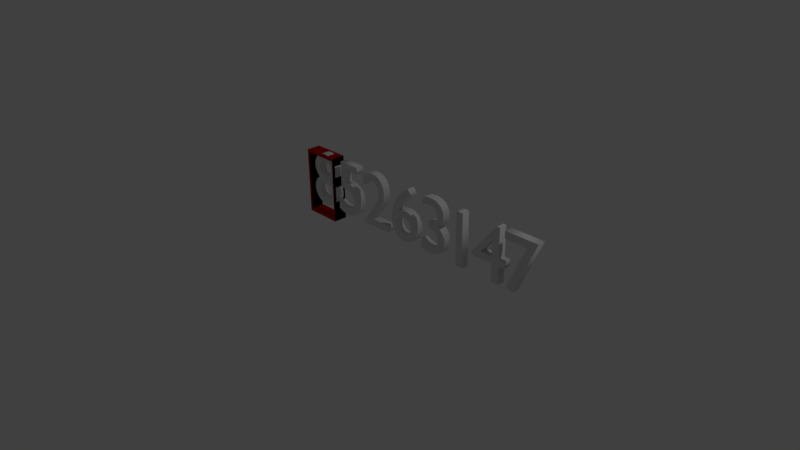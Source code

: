 # Source: selection_sort.blend  (saved by Blender 2.77.0; exported with 4.5.12 LTS)
import bpy
from mathutils import Matrix  # noqa: F401  (used for matrix-valued properties, if any)

bpy.ops.wm.read_factory_settings(use_empty=True)
scene = bpy.context.scene
scene.name = 'Scene'

# ---- collections
col_collection_1 = bpy.data.collections.new('Collection 1'); scene.collection.children.link(col_collection_1)

# ---- materials (node trees are filled in below, after node groups)
mat_material_001 = bpy.data.materials.new('Material.001')
mat_material_001.alpha_threshold = 0.0
mat_material_001.use_transparent_shadow = False
mat_material_001.diffuse_color = (0.8, 0.007605, 0.004904, 1.0)
mat_material_001.roughness = 0.5
mat_material_000 = bpy.data.materials.new('Material.000')
mat_material_000.alpha_threshold = 0.0
mat_material_000.use_transparent_shadow = False
mat_material_000.diffuse_color = (0.8, 0.007605, 0.004904, 1.0)
mat_material_000.roughness = 0.5
mat_material_002 = bpy.data.materials.new('Material.002')
mat_material_002.alpha_threshold = 0.0
mat_material_002.use_transparent_shadow = False
mat_material_002.diffuse_color = (0.8, 0.007605, 0.004904, 1.0)
mat_material_002.roughness = 0.5
mat_material_003 = bpy.data.materials.new('Material.003')
mat_material_003.alpha_threshold = 0.0
mat_material_003.use_transparent_shadow = False
mat_material_003.diffuse_color = (0.8, 0.007605, 0.004904, 1.0)
mat_material_003.roughness = 0.5
mat_material_004 = bpy.data.materials.new('Material.004')
mat_material_004.alpha_threshold = 0.0
mat_material_004.use_transparent_shadow = False
mat_material_004.diffuse_color = (0.8, 0.007605, 0.004904, 1.0)
mat_material_004.roughness = 0.5
mat_material_005 = bpy.data.materials.new('Material.005')
mat_material_005.alpha_threshold = 0.0
mat_material_005.use_transparent_shadow = False
mat_material_005.diffuse_color = (0.8, 0.007605, 0.004904, 1.0)
mat_material_005.roughness = 0.5
mat_material_006 = bpy.data.materials.new('Material.006')
mat_material_006.alpha_threshold = 0.0
mat_material_006.use_transparent_shadow = False
mat_material_006.diffuse_color = (0.8, 0.007605, 0.004904, 1.0)
mat_material_006.roughness = 0.5
mat_material_007 = bpy.data.materials.new('Material.007')
mat_material_007.alpha_threshold = 0.0
mat_material_007.use_transparent_shadow = False
mat_material_007.diffuse_color = (0.8, 0.007605, 0.004904, 1.0)
mat_material_007.roughness = 0.5

# ---- material node trees

# ---- world
world_world = bpy.data.worlds.new('World'); scene.world = world_world
world_world.color = (0.05088, 0.05088, 0.05088)
world_world.use_sun_shadow = False
world_world.sun_shadow_jitter_overblur = 0.0
world_world.cycles.sampling_method = 'MANUAL'

# ---- cameras
cam_camera = bpy.data.cameras.new('Camera')
cam_camera.clip_end = 100.0
cam_camera.lens = 35.0
cam_camera.sensor_width = 32.0
cam_camera.sensor_height = 18.0
cam_camera.ortho_scale = 7.314
cam_camera.dof.focus_distance = 0.0
cam_camera.dof.aperture_fstop = 128.0

# ---- lights
light_lamp = bpy.data.lights.new('Lamp', 'POINT')
light_lamp.transmission_factor = 0.0
light_lamp.cutoff_distance = 30.0
light_lamp.energy = 100.0
light_lamp.shadow_buffer_clip_start = 1.001
light_lamp.shadow_soft_size = 0.1
light_lamp.shadow_maximum_resolution = 0.006
light_lamp.use_absolute_resolution = True

# ---- meshes
me_cube_001 = bpy.data.meshes.new('Cube.001')
me_cube_001.from_pydata([(-1.0, -1.0, -1.0), (-1.0, -1.0, 1.0), (-1.0, 1.0, -1.0), (-1.0, 1.0, 1.0), (1.0, -1.0, -1.0), (1.0, -1.0, 1.0), (1.0, 1.0, -1.0), (1.0, 1.0, 1.0), (-0.9135, -0.9135, -0.9135), (-0.9135, -0.9135, 0.9135), (-0.9135, 0.9135, 0.9135), (-0.9135, 0.9135, -0.9135), (0.9135, 0.9135, 0.9135), (0.9135, 0.9135, -0.9135), (0.9135, -0.9135, 0.9135), (0.9135, -0.9135, -0.9135)], [], [(1, 0, 2, 3), (3, 2, 6, 7), (7, 6, 4, 5), (5, 4, 0, 1), (9, 10, 11, 8), (10, 12, 13, 11), (12, 14, 15, 13), (14, 9, 8, 15), (6, 2, 11, 13), (3, 7, 12, 10), (0, 4, 15, 8), (4, 6, 13, 15), (7, 5, 14, 12), (2, 0, 8, 11), (1, 3, 10, 9), (5, 1, 9, 14)])
me_cube_001.materials.append(mat_material_001)
me_cube_001.use_remesh_preserve_volume = False
me_cube_001.use_remesh_preserve_attributes = False
me_cube_001.use_mirror_vertex_groups = False
me_cube_001.update()
me_cube_000 = bpy.data.meshes.new('Cube.000')
me_cube_000.from_pydata([(-1.0, -1.0, -1.0), (-1.0, -1.0, 1.0), (-1.0, 1.0, -1.0), (-1.0, 1.0, 1.0), (1.0, -1.0, -1.0), (1.0, -1.0, 1.0), (1.0, 1.0, -1.0), (1.0, 1.0, 1.0), (-0.9135, -0.9135, -0.9135), (-0.9135, -0.9135, 0.9135), (-0.9135, 0.9135, 0.9135), (-0.9135, 0.9135, -0.9135), (0.9135, 0.9135, 0.9135), (0.9135, 0.9135, -0.9135), (0.9135, -0.9135, 0.9135), (0.9135, -0.9135, -0.9135)], [], [(1, 0, 2, 3), (3, 2, 6, 7), (7, 6, 4, 5), (5, 4, 0, 1), (9, 10, 11, 8), (10, 12, 13, 11), (12, 14, 15, 13), (14, 9, 8, 15), (6, 2, 11, 13), (3, 7, 12, 10), (0, 4, 15, 8), (4, 6, 13, 15), (7, 5, 14, 12), (2, 0, 8, 11), (1, 3, 10, 9), (5, 1, 9, 14)])
me_cube_000.materials.append(mat_material_000)
me_cube_000.use_remesh_preserve_volume = False
me_cube_000.use_remesh_preserve_attributes = False
me_cube_000.use_mirror_vertex_groups = False
me_cube_000.update()
me_cube_002 = bpy.data.meshes.new('Cube.002')
me_cube_002.from_pydata([(-1.0, -1.0, -1.0), (-1.0, -1.0, 1.0), (-1.0, 1.0, -1.0), (-1.0, 1.0, 1.0), (1.0, -1.0, -1.0), (1.0, -1.0, 1.0), (1.0, 1.0, -1.0), (1.0, 1.0, 1.0), (-0.9135, -0.9135, -0.9135), (-0.9135, -0.9135, 0.9135), (-0.9135, 0.9135, 0.9135), (-0.9135, 0.9135, -0.9135), (0.9135, 0.9135, 0.9135), (0.9135, 0.9135, -0.9135), (0.9135, -0.9135, 0.9135), (0.9135, -0.9135, -0.9135)], [], [(1, 0, 2, 3), (3, 2, 6, 7), (7, 6, 4, 5), (5, 4, 0, 1), (9, 10, 11, 8), (10, 12, 13, 11), (12, 14, 15, 13), (14, 9, 8, 15), (6, 2, 11, 13), (3, 7, 12, 10), (0, 4, 15, 8), (4, 6, 13, 15), (7, 5, 14, 12), (2, 0, 8, 11), (1, 3, 10, 9), (5, 1, 9, 14)])
me_cube_002.materials.append(mat_material_002)
me_cube_002.use_remesh_preserve_volume = False
me_cube_002.use_remesh_preserve_attributes = False
me_cube_002.use_mirror_vertex_groups = False
me_cube_002.update()
me_cube_003 = bpy.data.meshes.new('Cube.003')
me_cube_003.from_pydata([(-1.0, -1.0, -1.0), (-1.0, -1.0, 1.0), (-1.0, 1.0, -1.0), (-1.0, 1.0, 1.0), (1.0, -1.0, -1.0), (1.0, -1.0, 1.0), (1.0, 1.0, -1.0), (1.0, 1.0, 1.0), (-0.9135, -0.9135, -0.9135), (-0.9135, -0.9135, 0.9135), (-0.9135, 0.9135, 0.9135), (-0.9135, 0.9135, -0.9135), (0.9135, 0.9135, 0.9135), (0.9135, 0.9135, -0.9135), (0.9135, -0.9135, 0.9135), (0.9135, -0.9135, -0.9135)], [], [(1, 0, 2, 3), (3, 2, 6, 7), (7, 6, 4, 5), (5, 4, 0, 1), (9, 10, 11, 8), (10, 12, 13, 11), (12, 14, 15, 13), (14, 9, 8, 15), (6, 2, 11, 13), (3, 7, 12, 10), (0, 4, 15, 8), (4, 6, 13, 15), (7, 5, 14, 12), (2, 0, 8, 11), (1, 3, 10, 9), (5, 1, 9, 14)])
me_cube_003.materials.append(mat_material_003)
me_cube_003.use_remesh_preserve_volume = False
me_cube_003.use_remesh_preserve_attributes = False
me_cube_003.use_mirror_vertex_groups = False
me_cube_003.update()
me_cube_004 = bpy.data.meshes.new('Cube.004')
me_cube_004.from_pydata([(-1.0, -1.0, -1.0), (-1.0, -1.0, 1.0), (-1.0, 1.0, -1.0), (-1.0, 1.0, 1.0), (1.0, -1.0, -1.0), (1.0, -1.0, 1.0), (1.0, 1.0, -1.0), (1.0, 1.0, 1.0), (-0.9135, -0.9135, -0.9135), (-0.9135, -0.9135, 0.9135), (-0.9135, 0.9135, 0.9135), (-0.9135, 0.9135, -0.9135), (0.9135, 0.9135, 0.9135), (0.9135, 0.9135, -0.9135), (0.9135, -0.9135, 0.9135), (0.9135, -0.9135, -0.9135)], [], [(1, 0, 2, 3), (3, 2, 6, 7), (7, 6, 4, 5), (5, 4, 0, 1), (9, 10, 11, 8), (10, 12, 13, 11), (12, 14, 15, 13), (14, 9, 8, 15), (6, 2, 11, 13), (3, 7, 12, 10), (0, 4, 15, 8), (4, 6, 13, 15), (7, 5, 14, 12), (2, 0, 8, 11), (1, 3, 10, 9), (5, 1, 9, 14)])
me_cube_004.materials.append(mat_material_004)
me_cube_004.use_remesh_preserve_volume = False
me_cube_004.use_remesh_preserve_attributes = False
me_cube_004.use_mirror_vertex_groups = False
me_cube_004.update()
me_cube_005 = bpy.data.meshes.new('Cube.005')
me_cube_005.from_pydata([(-1.0, -1.0, -1.0), (-1.0, -1.0, 1.0), (-1.0, 1.0, -1.0), (-1.0, 1.0, 1.0), (1.0, -1.0, -1.0), (1.0, -1.0, 1.0), (1.0, 1.0, -1.0), (1.0, 1.0, 1.0), (-0.9135, -0.9135, -0.9135), (-0.9135, -0.9135, 0.9135), (-0.9135, 0.9135, 0.9135), (-0.9135, 0.9135, -0.9135), (0.9135, 0.9135, 0.9135), (0.9135, 0.9135, -0.9135), (0.9135, -0.9135, 0.9135), (0.9135, -0.9135, -0.9135)], [], [(1, 0, 2, 3), (3, 2, 6, 7), (7, 6, 4, 5), (5, 4, 0, 1), (9, 10, 11, 8), (10, 12, 13, 11), (12, 14, 15, 13), (14, 9, 8, 15), (6, 2, 11, 13), (3, 7, 12, 10), (0, 4, 15, 8), (4, 6, 13, 15), (7, 5, 14, 12), (2, 0, 8, 11), (1, 3, 10, 9), (5, 1, 9, 14)])
me_cube_005.materials.append(mat_material_005)
me_cube_005.use_remesh_preserve_volume = False
me_cube_005.use_remesh_preserve_attributes = False
me_cube_005.use_mirror_vertex_groups = False
me_cube_005.update()
me_cube_006 = bpy.data.meshes.new('Cube.006')
me_cube_006.from_pydata([(-1.0, -1.0, -1.0), (-1.0, -1.0, 1.0), (-1.0, 1.0, -1.0), (-1.0, 1.0, 1.0), (1.0, -1.0, -1.0), (1.0, -1.0, 1.0), (1.0, 1.0, -1.0), (1.0, 1.0, 1.0), (-0.9135, -0.9135, -0.9135), (-0.9135, -0.9135, 0.9135), (-0.9135, 0.9135, 0.9135), (-0.9135, 0.9135, -0.9135), (0.9135, 0.9135, 0.9135), (0.9135, 0.9135, -0.9135), (0.9135, -0.9135, 0.9135), (0.9135, -0.9135, -0.9135)], [], [(1, 0, 2, 3), (3, 2, 6, 7), (7, 6, 4, 5), (5, 4, 0, 1), (9, 10, 11, 8), (10, 12, 13, 11), (12, 14, 15, 13), (14, 9, 8, 15), (6, 2, 11, 13), (3, 7, 12, 10), (0, 4, 15, 8), (4, 6, 13, 15), (7, 5, 14, 12), (2, 0, 8, 11), (1, 3, 10, 9), (5, 1, 9, 14)])
me_cube_006.materials.append(mat_material_006)
me_cube_006.use_remesh_preserve_volume = False
me_cube_006.use_remesh_preserve_attributes = False
me_cube_006.use_mirror_vertex_groups = False
me_cube_006.update()
me_cube_007 = bpy.data.meshes.new('Cube.007')
me_cube_007.from_pydata([(-1.0, -1.0, -1.0), (-1.0, -1.0, 1.0), (-1.0, 1.0, -1.0), (-1.0, 1.0, 1.0), (1.0, -1.0, -1.0), (1.0, -1.0, 1.0), (1.0, 1.0, -1.0), (1.0, 1.0, 1.0), (-0.9135, -0.9135, -0.9135), (-0.9135, -0.9135, 0.9135), (-0.9135, 0.9135, 0.9135), (-0.9135, 0.9135, -0.9135), (0.9135, 0.9135, 0.9135), (0.9135, 0.9135, -0.9135), (0.9135, -0.9135, 0.9135), (0.9135, -0.9135, -0.9135)], [], [(1, 0, 2, 3), (3, 2, 6, 7), (7, 6, 4, 5), (5, 4, 0, 1), (9, 10, 11, 8), (10, 12, 13, 11), (12, 14, 15, 13), (14, 9, 8, 15), (6, 2, 11, 13), (3, 7, 12, 10), (0, 4, 15, 8), (4, 6, 13, 15), (7, 5, 14, 12), (2, 0, 8, 11), (1, 3, 10, 9), (5, 1, 9, 14)])
me_cube_007.materials.append(mat_material_007)
me_cube_007.use_remesh_preserve_volume = False
me_cube_007.use_remesh_preserve_attributes = False
me_cube_007.use_mirror_vertex_groups = False
me_cube_007.update()

# ---- curves / text
txt_text_007 = bpy.data.curves.new('Text.007', 'FONT')
txt_text_007.dimensions = '2D'
txt_text_007.body = '8'
txt_text_007.use_path_clamp = True
txt_text_007.bevel_resolution = 0
txt_text_007.extrude = 0.05
txt_text_006 = bpy.data.curves.new('Text.006', 'FONT')
txt_text_006.dimensions = '2D'
txt_text_006.body = '7'
txt_text_006.use_path_clamp = True
txt_text_006.bevel_resolution = 0
txt_text_006.extrude = 0.05
txt_text_005 = bpy.data.curves.new('Text.005', 'FONT')
txt_text_005.dimensions = '2D'
txt_text_005.body = '6'
txt_text_005.use_path_clamp = True
txt_text_005.bevel_resolution = 0
txt_text_005.extrude = 0.05
txt_text_004 = bpy.data.curves.new('Text.004', 'FONT')
txt_text_004.dimensions = '2D'
txt_text_004.body = '5'
txt_text_004.use_path_clamp = True
txt_text_004.bevel_resolution = 0
txt_text_004.extrude = 0.05
txt_text_003 = bpy.data.curves.new('Text.003', 'FONT')
txt_text_003.dimensions = '2D'
txt_text_003.body = '4'
txt_text_003.use_path_clamp = True
txt_text_003.bevel_resolution = 0
txt_text_003.extrude = 0.05
txt_text_002 = bpy.data.curves.new('Text.002', 'FONT')
txt_text_002.dimensions = '2D'
txt_text_002.body = '3'
txt_text_002.use_path_clamp = True
txt_text_002.bevel_resolution = 0
txt_text_002.extrude = 0.05
txt_text_001 = bpy.data.curves.new('Text.001', 'FONT')
txt_text_001.dimensions = '2D'
txt_text_001.body = '2'
txt_text_001.use_path_clamp = True
txt_text_001.bevel_resolution = 0
txt_text_001.extrude = 0.05
txt_text = bpy.data.curves.new('Text', 'FONT')
txt_text.dimensions = '2D'
txt_text.body = '1'
txt_text.use_path_clamp = True
txt_text.bevel_resolution = 0
txt_text.extrude = 0.05

# ---- objects
ob_text_007 = bpy.data.objects.new('Text.007', txt_text_007)
ob_text_006 = bpy.data.objects.new('Text.006', txt_text_006)
ob_text_005 = bpy.data.objects.new('Text.005', txt_text_005)
ob_text_004 = bpy.data.objects.new('Text.004', txt_text_004)
ob_text_003 = bpy.data.objects.new('Text.003', txt_text_003)
ob_text_002 = bpy.data.objects.new('Text.002', txt_text_002)
ob_text_001 = bpy.data.objects.new('Text.001', txt_text_001)
ob_text = bpy.data.objects.new('Text', txt_text)
ob_lamp = bpy.data.objects.new('Lamp', light_lamp)
ob_camera = bpy.data.objects.new('Camera', cam_camera)
ob_cube = bpy.data.objects.new('Cube', me_cube_001)
ob_cube_001 = bpy.data.objects.new('Cube.001', me_cube_000)
ob_cube_002 = bpy.data.objects.new('Cube.002', me_cube_002)
ob_cube_003 = bpy.data.objects.new('Cube.003', me_cube_003)
ob_cube_004 = bpy.data.objects.new('Cube.004', me_cube_004)
ob_cube_005 = bpy.data.objects.new('Cube.005', me_cube_005)
ob_cube_006 = bpy.data.objects.new('Cube.006', me_cube_006)
ob_cube_007 = bpy.data.objects.new('Cube.007', me_cube_007)

# ---- transforms, parenting, visibility, modifiers, constraints
ob_text_007.location = (-0.9033, -0.1525, 0.5617)
ob_text_007.rotation_euler = (1.571, -0.0, 0.0)
ob_text_007.lineart.crease_threshold = 0.0
ob_text_006.location = (2.266, -0.1525, 0.5617)
ob_text_006.rotation_euler = (1.571, -0.0, 0.0)
ob_text_006.lineart.crease_threshold = 0.0
ob_text_005.location = (0.5345, -0.1525, 0.5617)
ob_text_005.rotation_euler = (1.571, -0.0, 0.0)
ob_text_005.lineart.crease_threshold = 0.0
ob_text_004.location = (-0.4436, -0.1525, 0.5617)
ob_text_004.rotation_euler = (1.571, -0.0, 0.0)
ob_text_004.lineart.crease_threshold = 0.0
ob_text_003.location = (1.847, -0.1525, 0.5617)
ob_text_003.rotation_euler = (1.571, -0.0, 0.0)
ob_text_003.lineart.crease_threshold = 0.0
ob_text_002.location = (1.009, -0.146, 0.564)
ob_text_002.rotation_euler = (1.571, -0.0, 0.0)
ob_text_002.lineart.crease_threshold = 0.0
ob_text_001.location = (0.02066, -0.1451, 0.5578)
ob_text_001.rotation_euler = (1.571, -0.0, 0.0)
ob_text_001.lineart.crease_threshold = 0.0
ob_text.location = (1.416, -0.1516, 0.5527)
ob_text.rotation_euler = (1.571, -0.0, 0.0)
ob_text.lineart.crease_threshold = 0.0
ob_lamp.location = (4.076, 1.005, 5.904)
ob_lamp.rotation_euler = (0.6503, 0.05522, 1.866)
ob_lamp.lock_rotations_4d = False
ob_lamp.empty_display_type = 'ARROWS'
ob_lamp.color = (0.0, 0.0, 0.0, 0.0)
ob_lamp.lineart.crease_threshold = 0.0
ob_camera.location = (7.481, -6.508, 5.344)
ob_camera.rotation_euler = (1.109, 0.01082, 0.8149)
ob_camera.lock_rotations_4d = False
ob_camera.empty_display_type = 'ARROWS'
ob_camera.color = (0.0, 0.0, 0.0, 0.0)
ob_camera.display_type = 'WIRE'
ob_camera.lineart.crease_threshold = 0.0
ob_cube.location = (-0.7076, -0.1461, 0.8146)
ob_cube.rotation_euler = (1.571, -0.0, 0.0)
ob_cube.scale = (0.245, 0.4302, -0.09145)
ob_cube.lineart.crease_threshold = 0.0
ob_cube_001.location = (-0.7076, -0.1461, 0.8146)
ob_cube_001.rotation_euler = (1.571, -0.0, 0.0)
ob_cube_001.scale = (0.245, 0.4302, -0.09145)
ob_cube_001.lineart.crease_threshold = 0.0
ob_cube_002.location = (-0.7076, -0.1461, 0.8146)
ob_cube_002.rotation_euler = (1.571, -0.0, 0.0)
ob_cube_002.scale = (0.245, 0.4302, -0.09145)
ob_cube_002.lineart.crease_threshold = 0.0
ob_cube_003.location = (-0.7076, -0.1461, 0.8146)
ob_cube_003.rotation_euler = (1.571, -0.0, 0.0)
ob_cube_003.scale = (0.245, 0.4302, -0.09145)
ob_cube_003.lineart.crease_threshold = 0.0
ob_cube_004.location = (-0.7076, -0.1461, 0.8146)
ob_cube_004.rotation_euler = (1.571, -0.0, 0.0)
ob_cube_004.scale = (0.245, 0.4302, -0.09145)
ob_cube_004.lineart.crease_threshold = 0.0
ob_cube_005.location = (-0.7076, -0.1461, 0.8146)
ob_cube_005.rotation_euler = (1.571, -0.0, 0.0)
ob_cube_005.scale = (0.245, 0.4302, -0.09145)
ob_cube_005.lineart.crease_threshold = 0.0
ob_cube_006.location = (-0.7076, -0.1461, 0.8146)
ob_cube_006.rotation_euler = (1.571, -0.0, 0.0)
ob_cube_006.scale = (0.245, 0.4302, -0.09145)
ob_cube_006.lineart.crease_threshold = 0.0
ob_cube_007.location = (-0.7076, -0.1461, 0.8146)
ob_cube_007.rotation_euler = (1.571, -0.0, 0.0)
ob_cube_007.scale = (0.245, 0.4302, -0.09145)
ob_cube_007.lineart.crease_threshold = 0.0

# ---- collection membership
col_collection_1.objects.link(ob_text_007)
col_collection_1.objects.link(ob_text_006)
col_collection_1.objects.link(ob_text_005)
col_collection_1.objects.link(ob_text_004)
col_collection_1.objects.link(ob_text_003)
col_collection_1.objects.link(ob_text_002)
col_collection_1.objects.link(ob_text_001)
col_collection_1.objects.link(ob_text)
col_collection_1.objects.link(ob_lamp)
col_collection_1.objects.link(ob_camera)
col_collection_1.objects.link(ob_cube)
col_collection_1.objects.link(ob_cube_001)
col_collection_1.objects.link(ob_cube_002)
col_collection_1.objects.link(ob_cube_003)
col_collection_1.objects.link(ob_cube_004)
col_collection_1.objects.link(ob_cube_005)
col_collection_1.objects.link(ob_cube_006)
col_collection_1.objects.link(ob_cube_007)

# ---- scene / render settings (as saved in the file)
scene.camera = ob_camera
scene.frame_start = 1; scene.frame_end = 402; scene.frame_set(1)
scene.render.engine = 'BLENDER_EEVEE_NEXT'
scene.render.resolution_percentage = 50
scene.render.dither_intensity = 0.0
scene.cycles.use_denoising = False
scene.cycles.samples = 128
scene.cycles.sampling_pattern = 'TABULATED_SOBOL'
scene.cycles.light_sampling_threshold = 0.0
scene.cycles.use_adaptive_sampling = False
scene.cycles.use_light_tree = False
scene.cycles.blur_glossy = 0.0
scene.cycles.sample_clamp_indirect = 0.0
scene.view_settings.view_transform = 'Standard'
bpy.context.view_layer.update()
